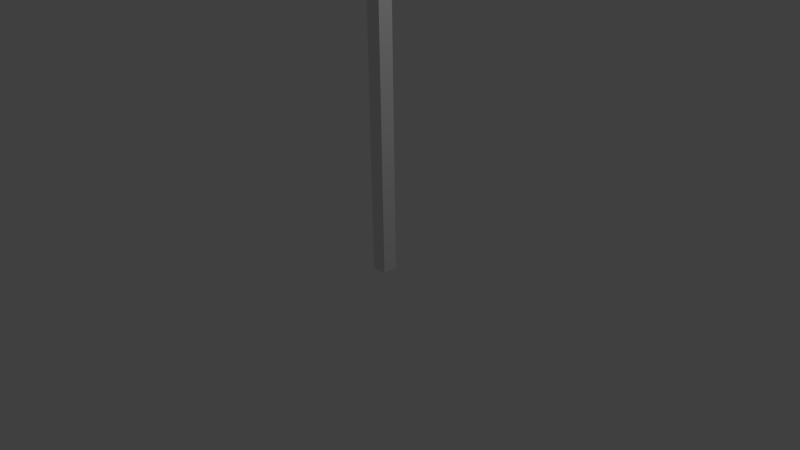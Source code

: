 # Source: corner.blend  (saved by Blender 2.76.0; exported with 4.5.12 LTS)
import bpy
from mathutils import Matrix  # noqa: F401  (used for matrix-valued properties, if any)

bpy.ops.wm.read_factory_settings(use_empty=True)
scene = bpy.context.scene
scene.name = 'Scene'

# ---- collections
col_collection_1 = bpy.data.collections.new('Collection 1'); scene.collection.children.link(col_collection_1)
col_collection_2 = bpy.data.collections.new('Collection 2'); scene.collection.children.link(col_collection_2)
col_collection_2.hide_render = True
col_collection_2.hide_viewport = True
col_collection_3 = bpy.data.collections.new('Collection 3'); scene.collection.children.link(col_collection_3)
col_collection_3.hide_render = True
col_collection_3.hide_viewport = True

# ---- world
world_world = bpy.data.worlds.new('World'); scene.world = world_world
world_world.color = (0.05088, 0.05088, 0.05088)
world_world.use_sun_shadow = False
world_world.sun_shadow_jitter_overblur = 0.0
world_world.cycles.sampling_method = 'MANUAL'
world_world.cycles.sample_map_resolution = 256

# ---- cameras
cam_camera = bpy.data.cameras.new('Camera')
cam_camera.clip_end = 100.0
cam_camera.lens = 35.0
cam_camera.sensor_width = 32.0
cam_camera.sensor_height = 18.0
cam_camera.ortho_scale = 7.314
cam_camera.dof.focus_distance = 0.0
cam_camera.dof.aperture_fstop = 128.0

# ---- lights
light_lamp = bpy.data.lights.new('Lamp', 'POINT')
light_lamp.transmission_factor = 0.0
light_lamp.cutoff_distance = 30.0
light_lamp.energy = 100.0
light_lamp.shadow_buffer_clip_start = 1.001
light_lamp.shadow_soft_size = 0.1
light_lamp.shadow_maximum_resolution = 0.006
light_lamp.use_absolute_resolution = True
light_lamp.cycles.use_multiple_importance_sampling = False

# ---- meshes
me_corner = bpy.data.meshes.new('Corner')
me_corner.from_pydata([(0.0, 0.0, 0.0), (0.2, 0.0, 0.0), (0.2, 5.0, 7.55e-08), (0.0, 5.0, 7.55e-08), (0.0, 0.0, -0.2), (0.2, 0.0, -0.2), (0.2, 5.0, -0.2), (0.0, 5.0, -0.2), (0.0, -0.2, -2.25e-16), (0.2, -0.2, -2.25e-16), (0.0, -0.2, -0.2), (0.2, -0.2, -0.2)], [], [(0, 1, 2, 3), (4, 7, 6, 5), (0, 3, 7, 4), (5, 1, 9, 11), (2, 1, 5, 6), (3, 2, 6, 7), (9, 8, 10, 11), (1, 0, 8, 9), (4, 5, 11, 10), (0, 4, 10, 8)])
me_corner.use_remesh_preserve_volume = False
me_corner.use_remesh_preserve_attributes = False
me_corner.use_mirror_vertex_groups = False
me_corner.update()
me_corner_0_2x4 = bpy.data.meshes.new('Corner 0.2x4')
me_corner_0_2x4.from_pydata([(0.0, 0.0, 0.0), (0.2, 0.0, 0.0), (0.2, 1.0, -2.265e-07), (0.0, 1.0, -2.265e-07), (0.0, 0.0, -0.2), (0.2, 0.0, -0.2), (0.2, 1.0, -0.2), (0.0, 1.0, -0.2)], [], [(0, 1, 2, 3), (4, 7, 6, 5), (0, 3, 7, 4), (2, 1, 5, 6), (3, 2, 6, 7)])
me_corner_0_2x4.use_remesh_preserve_volume = False
me_corner_0_2x4.use_remesh_preserve_attributes = False
me_corner_0_2x4.use_mirror_vertex_groups = False
me_corner_0_2x4.update()
me_corner_0_2x1 = bpy.data.meshes.new('Corner 0.2x1')
me_corner_0_2x1.from_pydata([(0.0, 0.0, 0.0), (0.2, 0.0, 0.0), (0.2, 1.0, -2.265e-07), (0.0, 1.0, -2.265e-07), (0.0, 0.0, -0.2), (0.2, 0.0, -0.2), (0.2, 1.0, -0.2), (0.0, 1.0, -0.2)], [], [(0, 1, 2, 3), (4, 7, 6, 5), (0, 3, 7, 4), (2, 1, 5, 6), (3, 2, 6, 7)])
me_corner_0_2x1.use_remesh_preserve_volume = False
me_corner_0_2x1.use_remesh_preserve_attributes = False
me_corner_0_2x1.use_mirror_vertex_groups = False
me_corner_0_2x1.update()

# ---- objects
ob_corner = bpy.data.objects.new('Corner ', me_corner)
ob_lamp = bpy.data.objects.new('Lamp', light_lamp)
ob_camera = bpy.data.objects.new('Camera', cam_camera)
ob_corner_0_2x4 = bpy.data.objects.new('Corner 0.2x4', me_corner_0_2x4)
ob_corner_0_2x1 = bpy.data.objects.new('Corner 0.2x1', me_corner_0_2x1)

# ---- transforms, parenting, visibility, modifiers, constraints
ob_corner.location = (0.0, 0.0, 0.0)
ob_corner.rotation_euler = (1.571, -0.0, 0.0)
ob_corner.lineart.crease_threshold = 0.0
ob_lamp.location = (4.076, 1.005, 5.904)
ob_lamp.rotation_euler = (0.6503, 0.05522, 1.866)
ob_lamp.lock_rotations_4d = False
ob_lamp.empty_display_type = 'ARROWS'
ob_lamp.color = (0.0, 0.0, 0.0, 0.0)
ob_lamp.lineart.crease_threshold = 0.0
ob_camera.location = (7.481, -6.508, 5.344)
ob_camera.rotation_euler = (1.109, 0.01082, 0.8149)
ob_camera.lock_rotations_4d = False
ob_camera.empty_display_type = 'ARROWS'
ob_camera.color = (0.0, 0.0, 0.0, 0.0)
ob_camera.display_type = 'WIRE'
ob_camera.lineart.crease_threshold = 0.0
ob_corner_0_2x4.location = (0.0, 0.0, 0.0)
ob_corner_0_2x4.rotation_euler = (1.571, -0.0, 0.0)
ob_corner_0_2x4.lineart.crease_threshold = 0.0
ob_corner_0_2x1.location = (0.0, 0.0, 0.0)
ob_corner_0_2x1.rotation_euler = (1.571, -0.0, 0.0)
ob_corner_0_2x1.lineart.crease_threshold = 0.0

# ---- collection membership
col_collection_1.objects.link(ob_corner)
col_collection_1.objects.link(ob_lamp)
col_collection_1.objects.link(ob_camera)
col_collection_2.objects.link(ob_corner_0_2x4)
col_collection_3.objects.link(ob_corner_0_2x1)

# ---- scene / render settings (as saved in the file)
scene.camera = ob_camera
scene.frame_start = 1; scene.frame_end = 250; scene.frame_set(1)
scene.render.engine = 'BLENDER_EEVEE_NEXT'
scene.render.resolution_percentage = 50
scene.render.dither_intensity = 0.0
scene.cycles.use_denoising = False
scene.cycles.samples = 10
scene.cycles.sampling_pattern = 'TABULATED_SOBOL'
scene.cycles.light_sampling_threshold = 0.0
scene.cycles.use_adaptive_sampling = False
scene.cycles.use_light_tree = False
scene.cycles.blur_glossy = 0.0
scene.cycles.pixel_filter_type = 'GAUSSIAN'
scene.cycles.sample_clamp_indirect = 0.0
scene.view_settings.view_transform = 'Standard'
bpy.context.view_layer.update()
